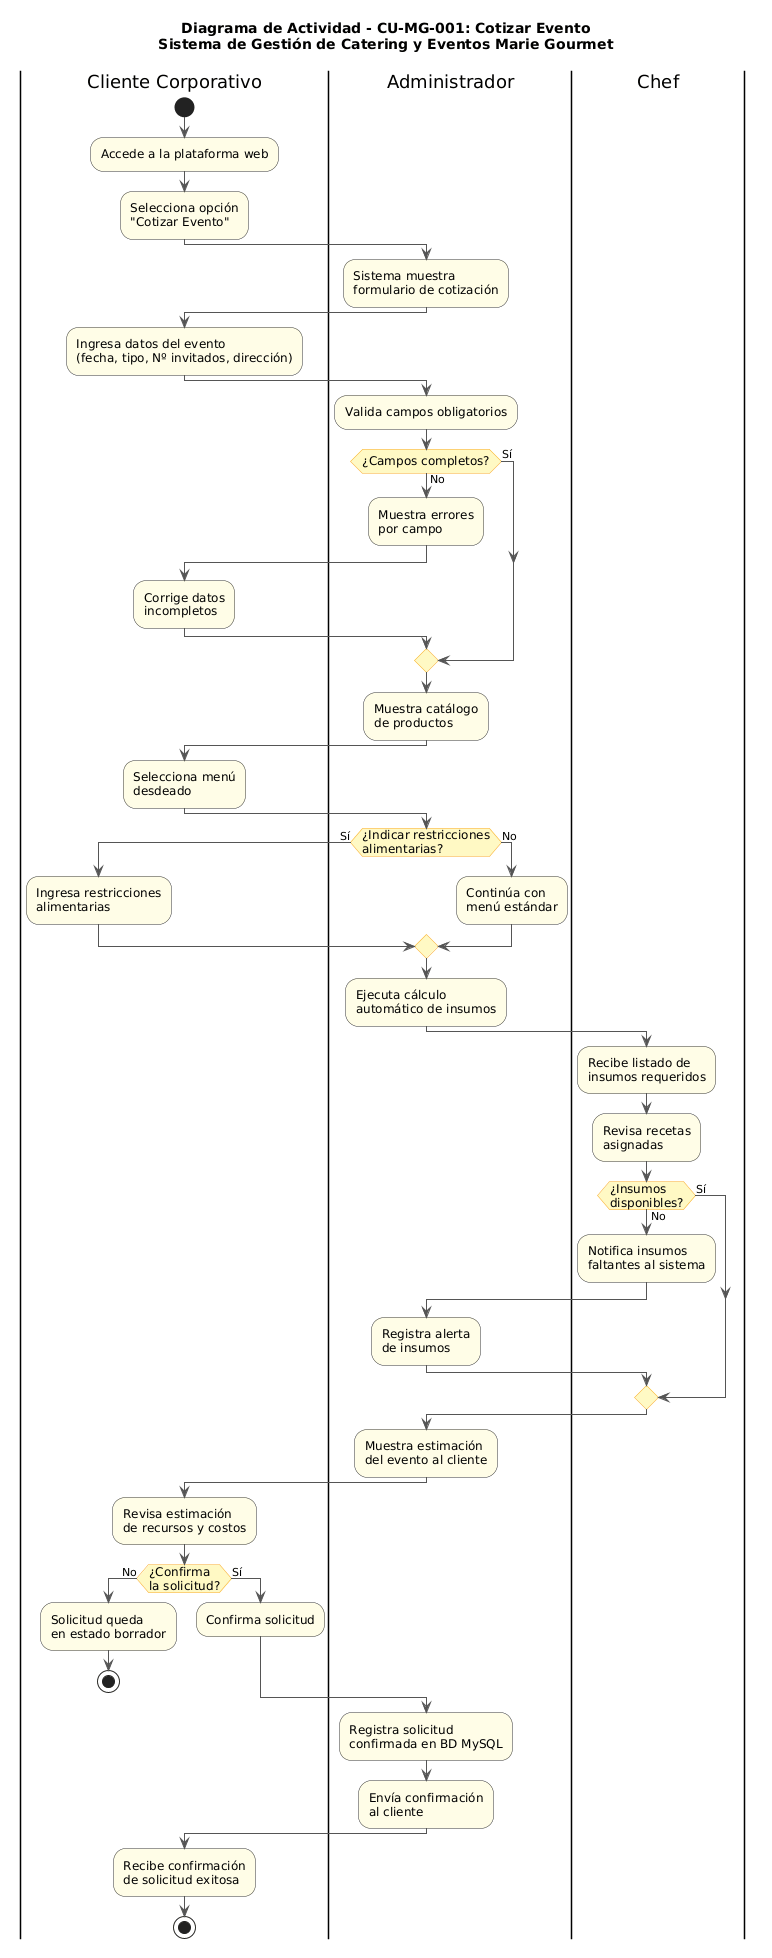

The diagram above was rendered by PlantUML. Its source (embedded in the PNG):
@startuml
title Diagrama de Actividad - CU-MG-001: Cotizar Evento\nSistema de Gestión de Catering y Eventos Marie Gourmet

skinparam ActivityBorderColor #333333
skinparam ActivityBackgroundColor #FFFDE7
skinparam ActivityDiamondBackgroundColor #FFF9C4
skinparam ActivityDiamondBorderColor #F9A825
skinparam ArrowColor #555555
skinparam PartitionBorderColor #1565C0
skinparam PartitionBackgroundColor #E3F2FD
skinparam ActivityFontSize 12
skinparam ActivityFontName Arial

|Cliente Corporativo|
start

:Accede a la plataforma web;
:Selecciona opción\n"Cotizar Evento";

|Administrador|
:Sistema muestra\nformulario de cotización;

|Cliente Corporativo|
:Ingresa datos del evento\n(fecha, tipo, Nº invitados, dirección);

|Administrador|
:Valida campos obligatorios;

if (¿Campos completos?) then (No)
  :Muestra errores\npor campo;
  |Cliente Corporativo|
  :Corrige datos\nincompletos;
  |Administrador|
else (Sí)
endif

:Muestra catálogo\nde productos;

|Cliente Corporativo|
:Selecciona menú\ndesdeado;

|Administrador|
if (¿Indicar restricciones\nalimentarias?) then (Sí)
  |Cliente Corporativo|
  :Ingresa restricciones\nalimentarias;
  |Administrador|
else (No)
  :Continúa con\nmenú estándar;
endif

:Ejecuta cálculo\nautomático de insumos;

|Chef|
:Recibe listado de\ninsumos requeridos;
:Revisa recetas\nasignadas;

if (¿Insumos\ndisponibles?) then (No)
  :Notifica insumos\nfaltantes al sistema;
  |Administrador|
  :Registra alerta\nde insumos;
else (Sí)
  |Administrador|
endif

:Muestra estimación\ndel evento al cliente;

|Cliente Corporativo|
:Revisa estimación\nde recursos y costos;

if (¿Confirma\nla solicitud?) then (No)
  :Solicitud queda\nen estado borrador;
  stop
else (Sí)
  :Confirma solicitud;
endif

|Administrador|
:Registra solicitud\nconfirmada en BD MySQL;
:Envía confirmación\nal cliente;

|Cliente Corporativo|
:Recibe confirmación\nde solicitud exitosa;

stop
@enduml